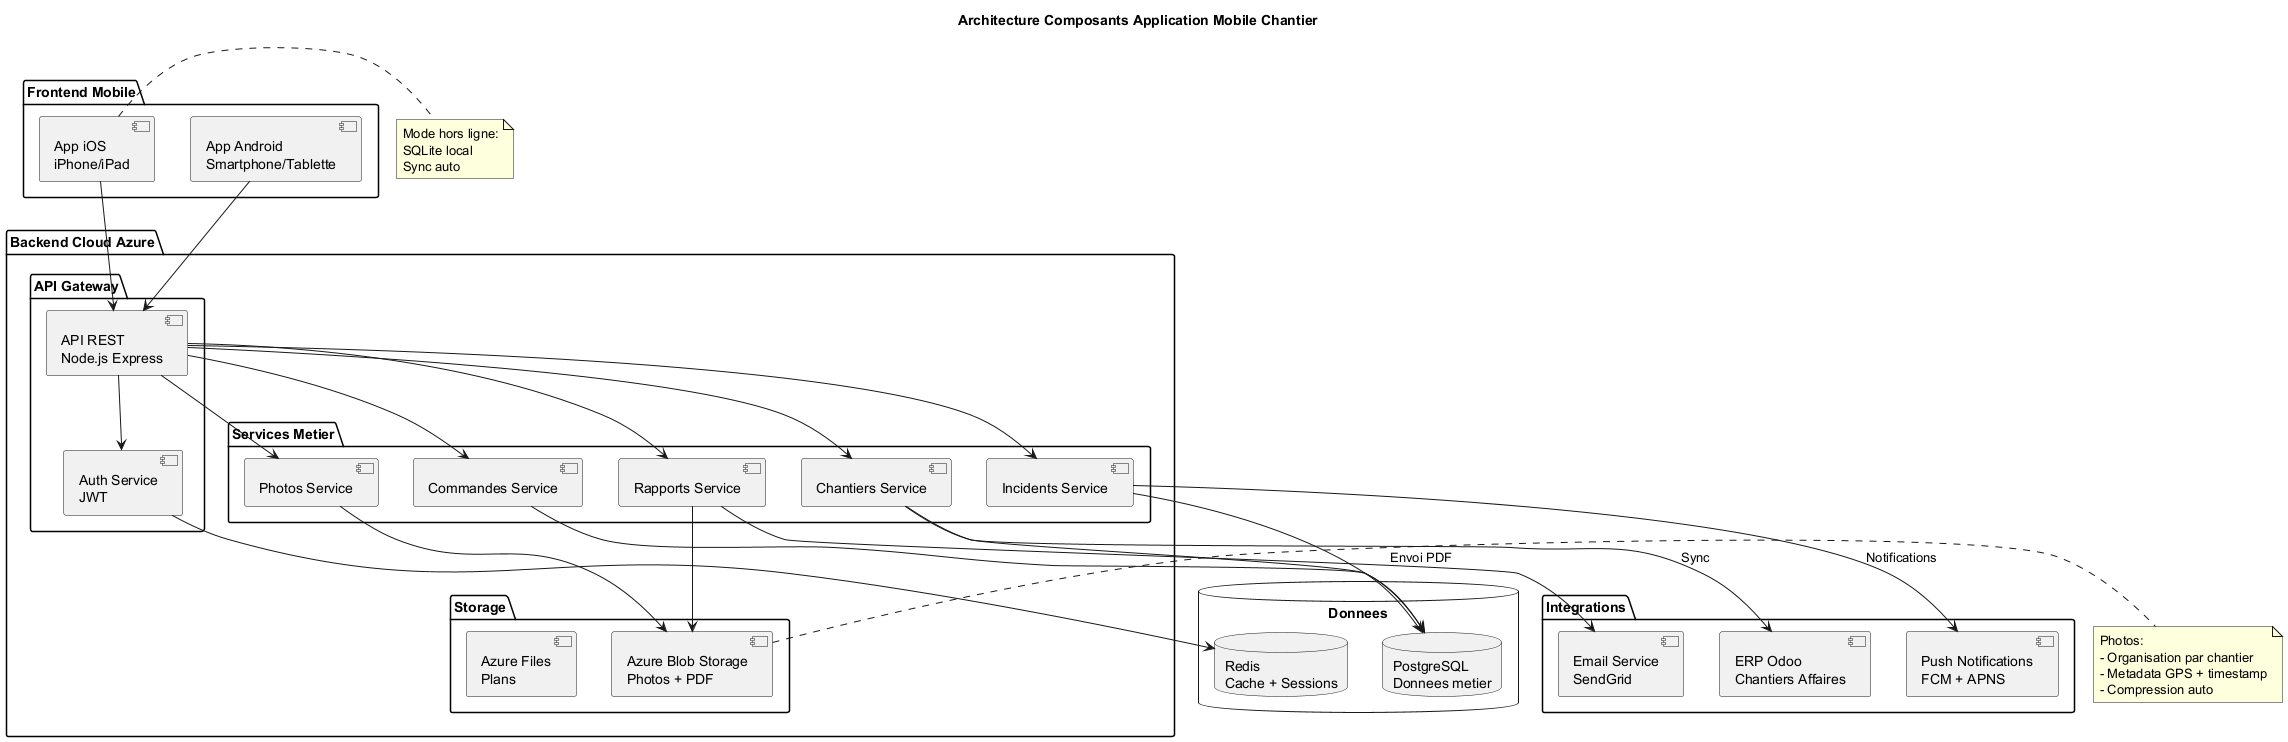

The diagram above was rendered by PlantUML. Its source (embedded in the PNG):
@startuml Component_Architecture

title Architecture Composants Application Mobile Chantier

package "Frontend Mobile" {
  [App iOS\niPhone/iPad] as iOS
  [App Android\nSmartphone/Tablette] as Android
}

package "Backend Cloud Azure" {

  package "API Gateway" {
    [API REST\nNode.js Express] as API
    [Auth Service\nJWT] as Auth
  }

  package "Services Metier" {
    [Chantiers Service] as ChantierSvc
    [Incidents Service] as IncidentSvc
    [Photos Service] as PhotoSvc
    [Rapports Service] as RapportSvc
    [Commandes Service] as CmdSvc
  }

  package "Storage" {
    [Azure Blob Storage\nPhotos + PDF] as Blob
    [Azure Files\nPlans] as Files
  }
}

database "Donnees" {
  database "PostgreSQL\nDonnees metier" as Postgres
  database "Redis\nCache + Sessions" as Redis
}

package "Integrations" {
  [ERP Odoo\nChantiers Affaires] as ERP
  [Email Service\nSendGrid] as Email
  [Push Notifications\nFCM + APNS] as Push
}

iOS --> API
Android --> API
API --> Auth

Auth --> Redis

API --> ChantierSvc
API --> IncidentSvc
API --> PhotoSvc
API --> RapportSvc
API --> CmdSvc

ChantierSvc --> Postgres
IncidentSvc --> Postgres
PhotoSvc --> Blob
RapportSvc --> Blob
CmdSvc --> Postgres

ChantierSvc --> ERP : Sync
RapportSvc --> Email : Envoi PDF
IncidentSvc --> Push : Notifications

note right of iOS
  Mode hors ligne:
  SQLite local
  Sync auto
end note

note right of Blob
  Photos:
  - Organisation par chantier
  - Metadata GPS + timestamp
  - Compression auto
end note

@enduml